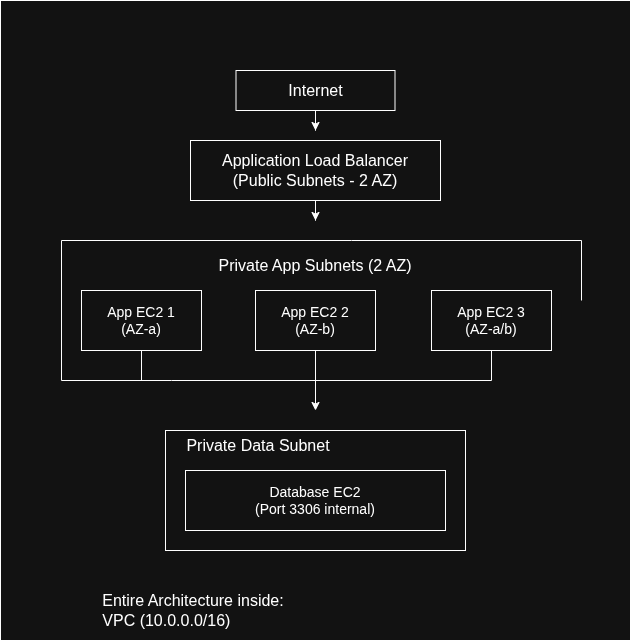

The diagram above was exported from draw.io. Its source (the exported page's mxGraphModel, read from the mxfile embedded in the PNG):
<mxGraphModel dx="1426" dy="1954" grid="1" gridSize="10" guides="1" tooltips="1" connect="1" arrows="1" fold="1" page="1" pageScale="1" pageWidth="827" pageHeight="1169" math="0" shadow="0">
  <root>
    <mxCell id="0" />
    <mxCell id="1" parent="0" />
    <mxCell id="IyC66XDH_8Wke11pDcA4-39" edge="1" parent="1" source="IyC66XDH_8Wke11pDcA4-1" style="edgeStyle=orthogonalEdgeStyle;rounded=0;orthogonalLoop=1;jettySize=auto;html=1;">
      <mxGeometry relative="1" as="geometry">
        <mxPoint x="414" y="90" as="targetPoint" />
      </mxGeometry>
    </mxCell>
    <mxCell id="IyC66XDH_8Wke11pDcA4-1" parent="1" style="rounded=0;whiteSpace=wrap;html=1;" value="&lt;font style=&quot;font-size: 16px;&quot;&gt;Internet&lt;/font&gt;" vertex="1">
      <mxGeometry height="40" width="159" x="334.5" y="30" as="geometry" />
    </mxCell>
    <mxCell id="IyC66XDH_8Wke11pDcA4-22" edge="1" parent="1" source="IyC66XDH_8Wke11pDcA4-3" style="edgeStyle=orthogonalEdgeStyle;rounded=0;orthogonalLoop=1;jettySize=auto;html=1;">
      <mxGeometry relative="1" as="geometry">
        <mxPoint x="414" y="180" as="targetPoint" />
      </mxGeometry>
    </mxCell>
    <mxCell id="IyC66XDH_8Wke11pDcA4-3" parent="1" style="rounded=0;whiteSpace=wrap;html=1;" value="&lt;font style=&quot;font-size: 16px;&quot;&gt;Application Load Balancer&lt;/font&gt;&lt;div&gt;&lt;font style=&quot;font-size: 16px;&quot;&gt;(Public Subnets - 2 AZ)&lt;/font&gt;&lt;/div&gt;" vertex="1">
      <mxGeometry height="60" width="250" x="289" y="100" as="geometry" />
    </mxCell>
    <mxCell id="IyC66XDH_8Wke11pDcA4-23" parent="1" style="rounded=0;whiteSpace=wrap;html=1;" value="&lt;font style=&quot;font-size: 14px;&quot;&gt;App EC2 1&lt;/font&gt;&lt;div&gt;&lt;font style=&quot;font-size: 14px;&quot;&gt;(AZ-a)&lt;/font&gt;&lt;/div&gt;" vertex="1">
      <mxGeometry height="60" width="120" x="180" y="250" as="geometry" />
    </mxCell>
    <mxCell id="IyC66XDH_8Wke11pDcA4-24" parent="1" style="rounded=0;whiteSpace=wrap;html=1;" value="&lt;font style=&quot;font-size: 14px;&quot;&gt;App EC2 3&lt;/font&gt;&lt;div&gt;&lt;font style=&quot;font-size: 14px;&quot;&gt;(AZ-a/b)&lt;/font&gt;&lt;/div&gt;" vertex="1">
      <mxGeometry height="60" width="120" x="530" y="250" as="geometry" />
    </mxCell>
    <mxCell id="IyC66XDH_8Wke11pDcA4-25" parent="1" style="rounded=0;whiteSpace=wrap;html=1;" value="&lt;font style=&quot;font-size: 14px;&quot;&gt;App EC2 2&lt;/font&gt;&lt;div&gt;&lt;font style=&quot;font-size: 14px;&quot;&gt;(AZ-b)&lt;/font&gt;&lt;/div&gt;" vertex="1">
      <mxGeometry height="60" width="120" x="354" y="250" as="geometry" />
    </mxCell>
    <mxCell id="IyC66XDH_8Wke11pDcA4-26" edge="1" parent="1" style="edgeStyle=orthogonalEdgeStyle;rounded=0;orthogonalLoop=1;jettySize=auto;html=1;exitX=0.5;exitY=1;exitDx=0;exitDy=0;">
      <mxGeometry relative="1" as="geometry">
        <mxPoint x="414" y="410" as="sourcePoint" />
        <mxPoint x="414" y="410" as="targetPoint" />
      </mxGeometry>
    </mxCell>
    <mxCell id="IyC66XDH_8Wke11pDcA4-27" edge="1" parent="1" style="edgeStyle=orthogonalEdgeStyle;rounded=0;orthogonalLoop=1;jettySize=auto;html=1;exitX=0.5;exitY=1;exitDx=0;exitDy=0;">
      <mxGeometry relative="1" as="geometry">
        <mxPoint x="414" y="410" as="sourcePoint" />
        <mxPoint x="414" y="410" as="targetPoint" />
      </mxGeometry>
    </mxCell>
    <mxCell id="IyC66XDH_8Wke11pDcA4-29" edge="1" parent="1" style="endArrow=none;html=1;rounded=0;" value="">
      <mxGeometry height="50" relative="1" width="50" as="geometry">
        <Array as="points">
          <mxPoint x="450" y="200" />
        </Array>
        <mxPoint x="160" y="200" as="sourcePoint" />
        <mxPoint x="680" y="200" as="targetPoint" />
      </mxGeometry>
    </mxCell>
    <mxCell id="IyC66XDH_8Wke11pDcA4-30" edge="1" parent="1" style="endArrow=none;html=1;rounded=0;shadow=0;" value="">
      <mxGeometry height="50" relative="1" width="50" as="geometry">
        <Array as="points" />
        <mxPoint x="680" y="260" as="sourcePoint" />
        <mxPoint x="680" y="200" as="targetPoint" />
      </mxGeometry>
    </mxCell>
    <mxCell id="IyC66XDH_8Wke11pDcA4-31" edge="1" parent="1" style="endArrow=none;html=1;rounded=0;" value="">
      <mxGeometry height="50" relative="1" width="50" as="geometry">
        <mxPoint x="160" y="340" as="sourcePoint" />
        <mxPoint x="160" y="200" as="targetPoint" />
      </mxGeometry>
    </mxCell>
    <mxCell id="IyC66XDH_8Wke11pDcA4-32" edge="1" parent="1" style="endArrow=none;html=1;rounded=0;" value="">
      <mxGeometry height="50" relative="1" width="50" as="geometry">
        <Array as="points">
          <mxPoint x="270" y="340" />
        </Array>
        <mxPoint x="160" y="340" as="sourcePoint" />
        <mxPoint x="590" y="340" as="targetPoint" />
      </mxGeometry>
    </mxCell>
    <mxCell id="IyC66XDH_8Wke11pDcA4-33" edge="1" parent="1" style="endArrow=none;html=1;rounded=0;entryX=0.5;entryY=1;entryDx=0;entryDy=0;" target="IyC66XDH_8Wke11pDcA4-24" value="">
      <mxGeometry height="50" relative="1" width="50" as="geometry">
        <mxPoint x="590" y="340" as="sourcePoint" />
        <mxPoint x="590" y="320" as="targetPoint" />
      </mxGeometry>
    </mxCell>
    <mxCell id="IyC66XDH_8Wke11pDcA4-34" edge="1" parent="1" style="endArrow=none;html=1;rounded=0;entryX=0.5;entryY=1;entryDx=0;entryDy=0;" target="IyC66XDH_8Wke11pDcA4-25" value="">
      <mxGeometry height="50" relative="1" width="50" as="geometry">
        <mxPoint x="414" y="340" as="sourcePoint" />
        <mxPoint x="413.5" y="300" as="targetPoint" />
      </mxGeometry>
    </mxCell>
    <mxCell id="IyC66XDH_8Wke11pDcA4-35" edge="1" parent="1" style="endArrow=none;html=1;rounded=0;entryX=0.5;entryY=1;entryDx=0;entryDy=0;" target="IyC66XDH_8Wke11pDcA4-23" value="">
      <mxGeometry height="50" relative="1" width="50" as="geometry">
        <mxPoint x="240" y="340" as="sourcePoint" />
        <mxPoint x="240" y="320" as="targetPoint" />
      </mxGeometry>
    </mxCell>
    <mxCell id="IyC66XDH_8Wke11pDcA4-40" parent="1" style="text;html=1;whiteSpace=wrap;strokeColor=none;fillColor=none;align=center;verticalAlign=middle;rounded=0;fontSize=15;" value="&lt;font style=&quot;font-size: 16px;&quot;&gt;Private App Subnets (2 AZ)&lt;/font&gt;" vertex="1">
      <mxGeometry height="30" width="320" x="254" y="210" as="geometry" />
    </mxCell>
    <mxCell id="IyC66XDH_8Wke11pDcA4-42" edge="1" parent="1" style="endArrow=classic;html=1;rounded=0;" value="">
      <mxGeometry height="50" relative="1" width="50" as="geometry">
        <mxPoint x="414" y="340" as="sourcePoint" />
        <mxPoint x="414" y="370" as="targetPoint" />
      </mxGeometry>
    </mxCell>
    <mxCell id="IyC66XDH_8Wke11pDcA4-43" parent="1" style="rounded=0;whiteSpace=wrap;html=1;" value="" vertex="1">
      <mxGeometry height="120" width="300" x="264" y="390" as="geometry" />
    </mxCell>
    <mxCell id="IyC66XDH_8Wke11pDcA4-44" parent="1" style="text;html=1;whiteSpace=wrap;strokeColor=none;fillColor=none;align=center;verticalAlign=middle;rounded=0;" value="&lt;font style=&quot;font-size: 16px;&quot;&gt;Private Data Subnet&lt;/font&gt;" vertex="1">
      <mxGeometry height="30" width="154" x="280" y="390" as="geometry" />
    </mxCell>
    <mxCell id="IyC66XDH_8Wke11pDcA4-45" parent="1" style="rounded=0;whiteSpace=wrap;html=1;align=center;" value="&lt;font style=&quot;font-size: 14px;&quot;&gt;Database EC2&lt;/font&gt;&lt;div&gt;&lt;font style=&quot;font-size: 14px;&quot;&gt;(Port 3306 internal)&lt;/font&gt;&lt;/div&gt;" vertex="1">
      <mxGeometry height="60" width="260" x="284" y="430" as="geometry" />
    </mxCell>
    <mxCell id="IyC66XDH_8Wke11pDcA4-46" parent="1" style="text;html=1;whiteSpace=wrap;strokeColor=none;fillColor=none;align=center;verticalAlign=middle;rounded=0;" value="&lt;font style=&quot;font-size: 16px;&quot;&gt;Entire Architecture inside:&lt;/font&gt;&lt;div style=&quot;text-align: left;&quot;&gt;&lt;span style=&quot;font-size: 16px; background-color: transparent; color: light-dark(rgb(0, 0, 0), rgb(255, 255, 255));&quot;&gt;VPC (10.0.0.0/16)&lt;/span&gt;&lt;/div&gt;" vertex="1">
      <mxGeometry height="30" width="223.5" x="180" y="555" as="geometry" />
    </mxCell>
    <mxCell id="IyC66XDH_8Wke11pDcA4-47" parent="1" style="rounded=0;whiteSpace=wrap;html=1;fillColor=none;" value="" vertex="1">
      <mxGeometry height="640" width="630" x="99" y="-40" as="geometry" />
    </mxCell>
  </root>
</mxGraphModel>